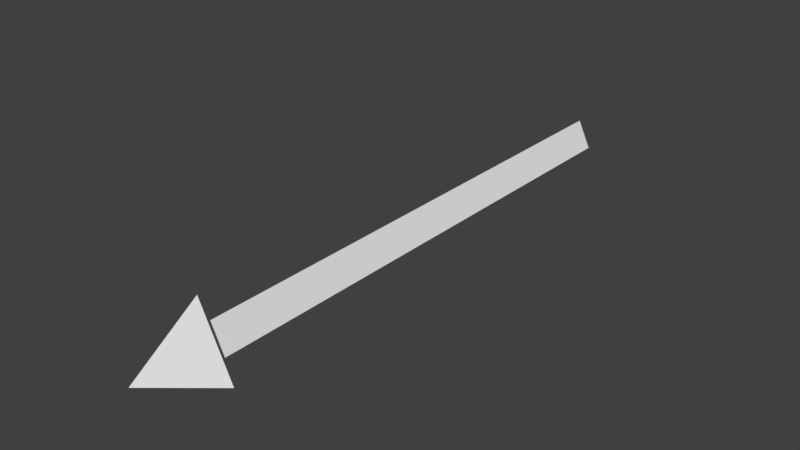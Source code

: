 # Source: Arrow.blend  (saved by Blender 2.79.0; exported with 4.5.12 LTS)
import bpy
from mathutils import Matrix  # noqa: F401  (used for matrix-valued properties, if any)

bpy.ops.wm.read_factory_settings(use_empty=True)
scene = bpy.context.scene
scene.name = 'Scene'

# ---- collections
col_collection_1 = bpy.data.collections.new('Collection 1'); scene.collection.children.link(col_collection_1)

# ---- world
world_world = bpy.data.worlds.new('World'); scene.world = world_world
world_world.color = (0.05088, 0.05088, 0.05088)
world_world.use_sun_shadow = False
world_world.sun_shadow_jitter_overblur = 0.0
world_world.cycles.sampling_method = 'MANUAL'

# ---- meshes
me_cone = bpy.data.meshes.new('Cone')
me_cone.from_pydata([(-1.765e-08, 0.4096, -1.0), (0.0, 0.0, 1.0), (0.3547, -0.2048, -1.0), (-0.3547, -0.2048, -1.0), (0.0, 1.0, -1.0), (0.866, -0.5, -1.0), (-0.866, -0.5, -1.0), (-0.3547, -0.2048, -16.57), (0.3547, -0.2048, -16.57), (-1.765e-08, 0.4096, -16.57)], [], [(4, 1, 5), (5, 1, 6), (6, 1, 4), (2, 0, 4, 5), (3, 2, 5, 6), (0, 3, 6, 4), (3, 0, 9, 7), (2, 3, 7, 8), (0, 2, 8, 9), (9, 8, 7)])
me_cone.use_remesh_preserve_volume = False
me_cone.use_remesh_preserve_attributes = False
me_cone.use_mirror_vertex_groups = False
me_cone.update()

# ---- objects
ob_cone = bpy.data.objects.new('Cone', me_cone)

# ---- transforms, parenting, visibility, modifiers, constraints
ob_cone.location = (0.0, -0.3453, 0.6179)
ob_cone.rotation_euler = (1.571, 0.0, 0.0)
ob_cone.scale = (0.0279, 0.03333, 0.02513)
ob_cone.lineart.crease_threshold = 0.0

# ---- collection membership
col_collection_1.objects.link(ob_cone)

# ---- scene / render settings (as saved in the file)
scene.frame_start = 1; scene.frame_end = 250; scene.frame_set(1)
scene.render.engine = 'BLENDER_EEVEE_NEXT'
scene.render.resolution_percentage = 50
scene.render.dither_intensity = 0.0
scene.cycles.use_denoising = False
scene.cycles.samples = 128
scene.cycles.sampling_pattern = 'TABULATED_SOBOL'
scene.cycles.use_adaptive_sampling = False
scene.cycles.use_light_tree = False
scene.cycles.blur_glossy = 0.0
scene.cycles.sample_clamp_indirect = 0.0
scene.view_settings.view_transform = 'Standard'
bpy.context.view_layer.update()

# ---- added for rendering (the .blend has no active camera and no usable light): camera, sun
cam_auto = bpy.data.cameras.new('AutoCamera')
cam_auto.lens = 50.0
cam_auto.sensor_width = 36.0
cam_auto.clip_end = 1000.0
ob_auto_camera = bpy.data.objects.new('AutoCamera', cam_auto)
scene.collection.objects.link(ob_auto_camera)
ob_auto_camera.location = (0.413429, -0.645793, 0.957011)
ob_auto_camera.rotation_euler = (1.09748, -7.21219e-08, 0.694738)
scene.camera = ob_auto_camera
light_auto_sun = bpy.data.lights.new('AutoSun', 'SUN')
light_auto_sun.energy = 3.0
light_auto_sun.angle = 0.0523599
ob_auto_sun = bpy.data.objects.new('AutoSun', light_auto_sun)
scene.collection.objects.link(ob_auto_sun)
ob_auto_sun.rotation_euler = (0.872665, 0.174533, 0.523599)
bpy.context.view_layer.update()
